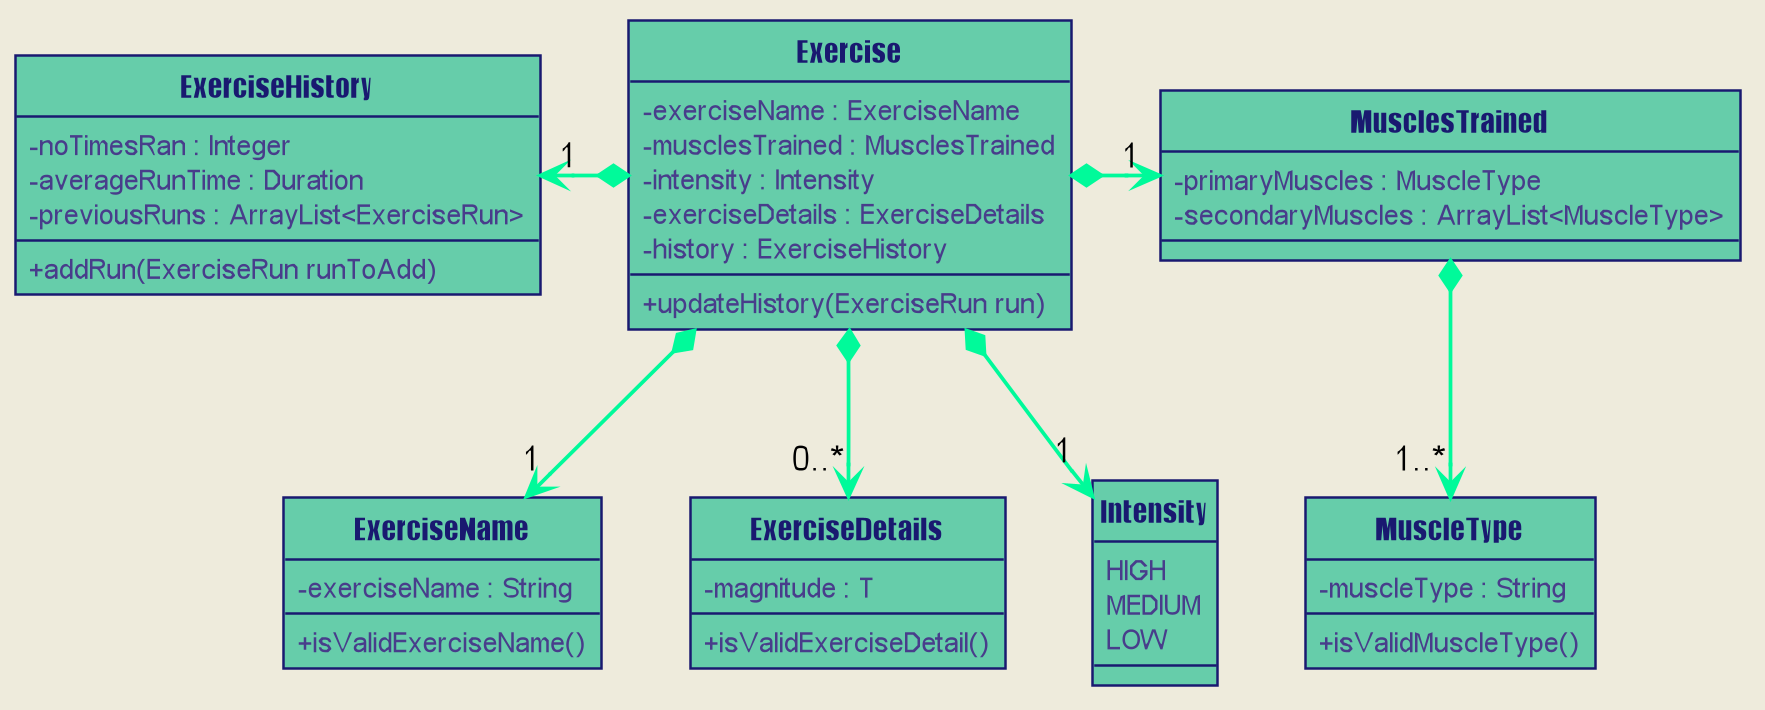

The diagram above was rendered by PlantUML. Its source (embedded in the PNG):
@startuml








skinparam BackgroundColor #FFFFFFF

skinparam Shadowing false

skinparam Class {
    FontColor #FFFFFF
    BorderThickness 1
    BorderColor #FFFFFF
    StereotypeFontColor #FFFFFF
    FontName Arial
}

skinparam Actor {
    BorderColor #000000
    Color #000000
    FontName Arial
}

skinparam Sequence {
    MessageAlign center
    BoxFontSize 15
    BoxPadding 0
    BoxFontColor #FFFFFF
    FontName Arial
}

skinparam Participant {
    FontColor #FFFFFFF
    Padding 20
}

skinparam MinClassWidth 50
skinparam ParticipantPadding 10
skinparam Shadowing false
skinparam DefaultTextAlignment center
skinparam packageStyle Rectangle

hide footbox
hide members
hide circle
skinparam backgroundColor #EEEBDC
skinparam arrowThickness 1.5
skinparam arrowColor MediumSpringGreen
skinparam classBackgroundColor MediumAquaMarine
skinparam classAttributeIconSize 0
skinparam classAttributeFontColor DarkSlateBlue

skinparam Class {
    FontColor MidnightBlue
    BorderThickness 1
    BorderColor MidnightBlue
    StereotypeFontColor #FFFFFF
    FontName Impact
}

Class Exercise {
 - exerciseName : ExerciseName
 - musclesTrained : MusclesTrained
 - intensity : Intensity
 - exerciseDetails : ExerciseDetails
 - history : ExerciseHistory
 + updateHistory(ExerciseRun run)
}

Class ExerciseName {
 - exerciseName : String
 + isValidExerciseName()
}

Class MusclesTrained {
 - primaryMuscles : MuscleType
 - secondaryMuscles : ArrayList<MuscleType>
}

Class MuscleType {
 - muscleType : String
 + isValidMuscleType()
}

Class ExerciseDetails {
 - magnitude : T
 + isValidExerciseDetail()
}

Class ExerciseHistory {
 - noTimesRan : Integer
 - averageRunTime : Duration
 - previousRuns : ArrayList<ExerciseRun>
 + addRun(ExerciseRun runToAdd)
}


Enum Intensity {
 HIGH
 MEDIUM
 LOW
}


Exercise *-down-> "1" ExerciseName
Exercise *-right-> "1" MusclesTrained
Exercise *-left-> "1" ExerciseHistory
Exercise *-down-> "1" Intensity
Exercise *-down-> "0..*" ExerciseDetails

MusclesTrained *-down-> "1..*" MuscleType

show members
@enduml